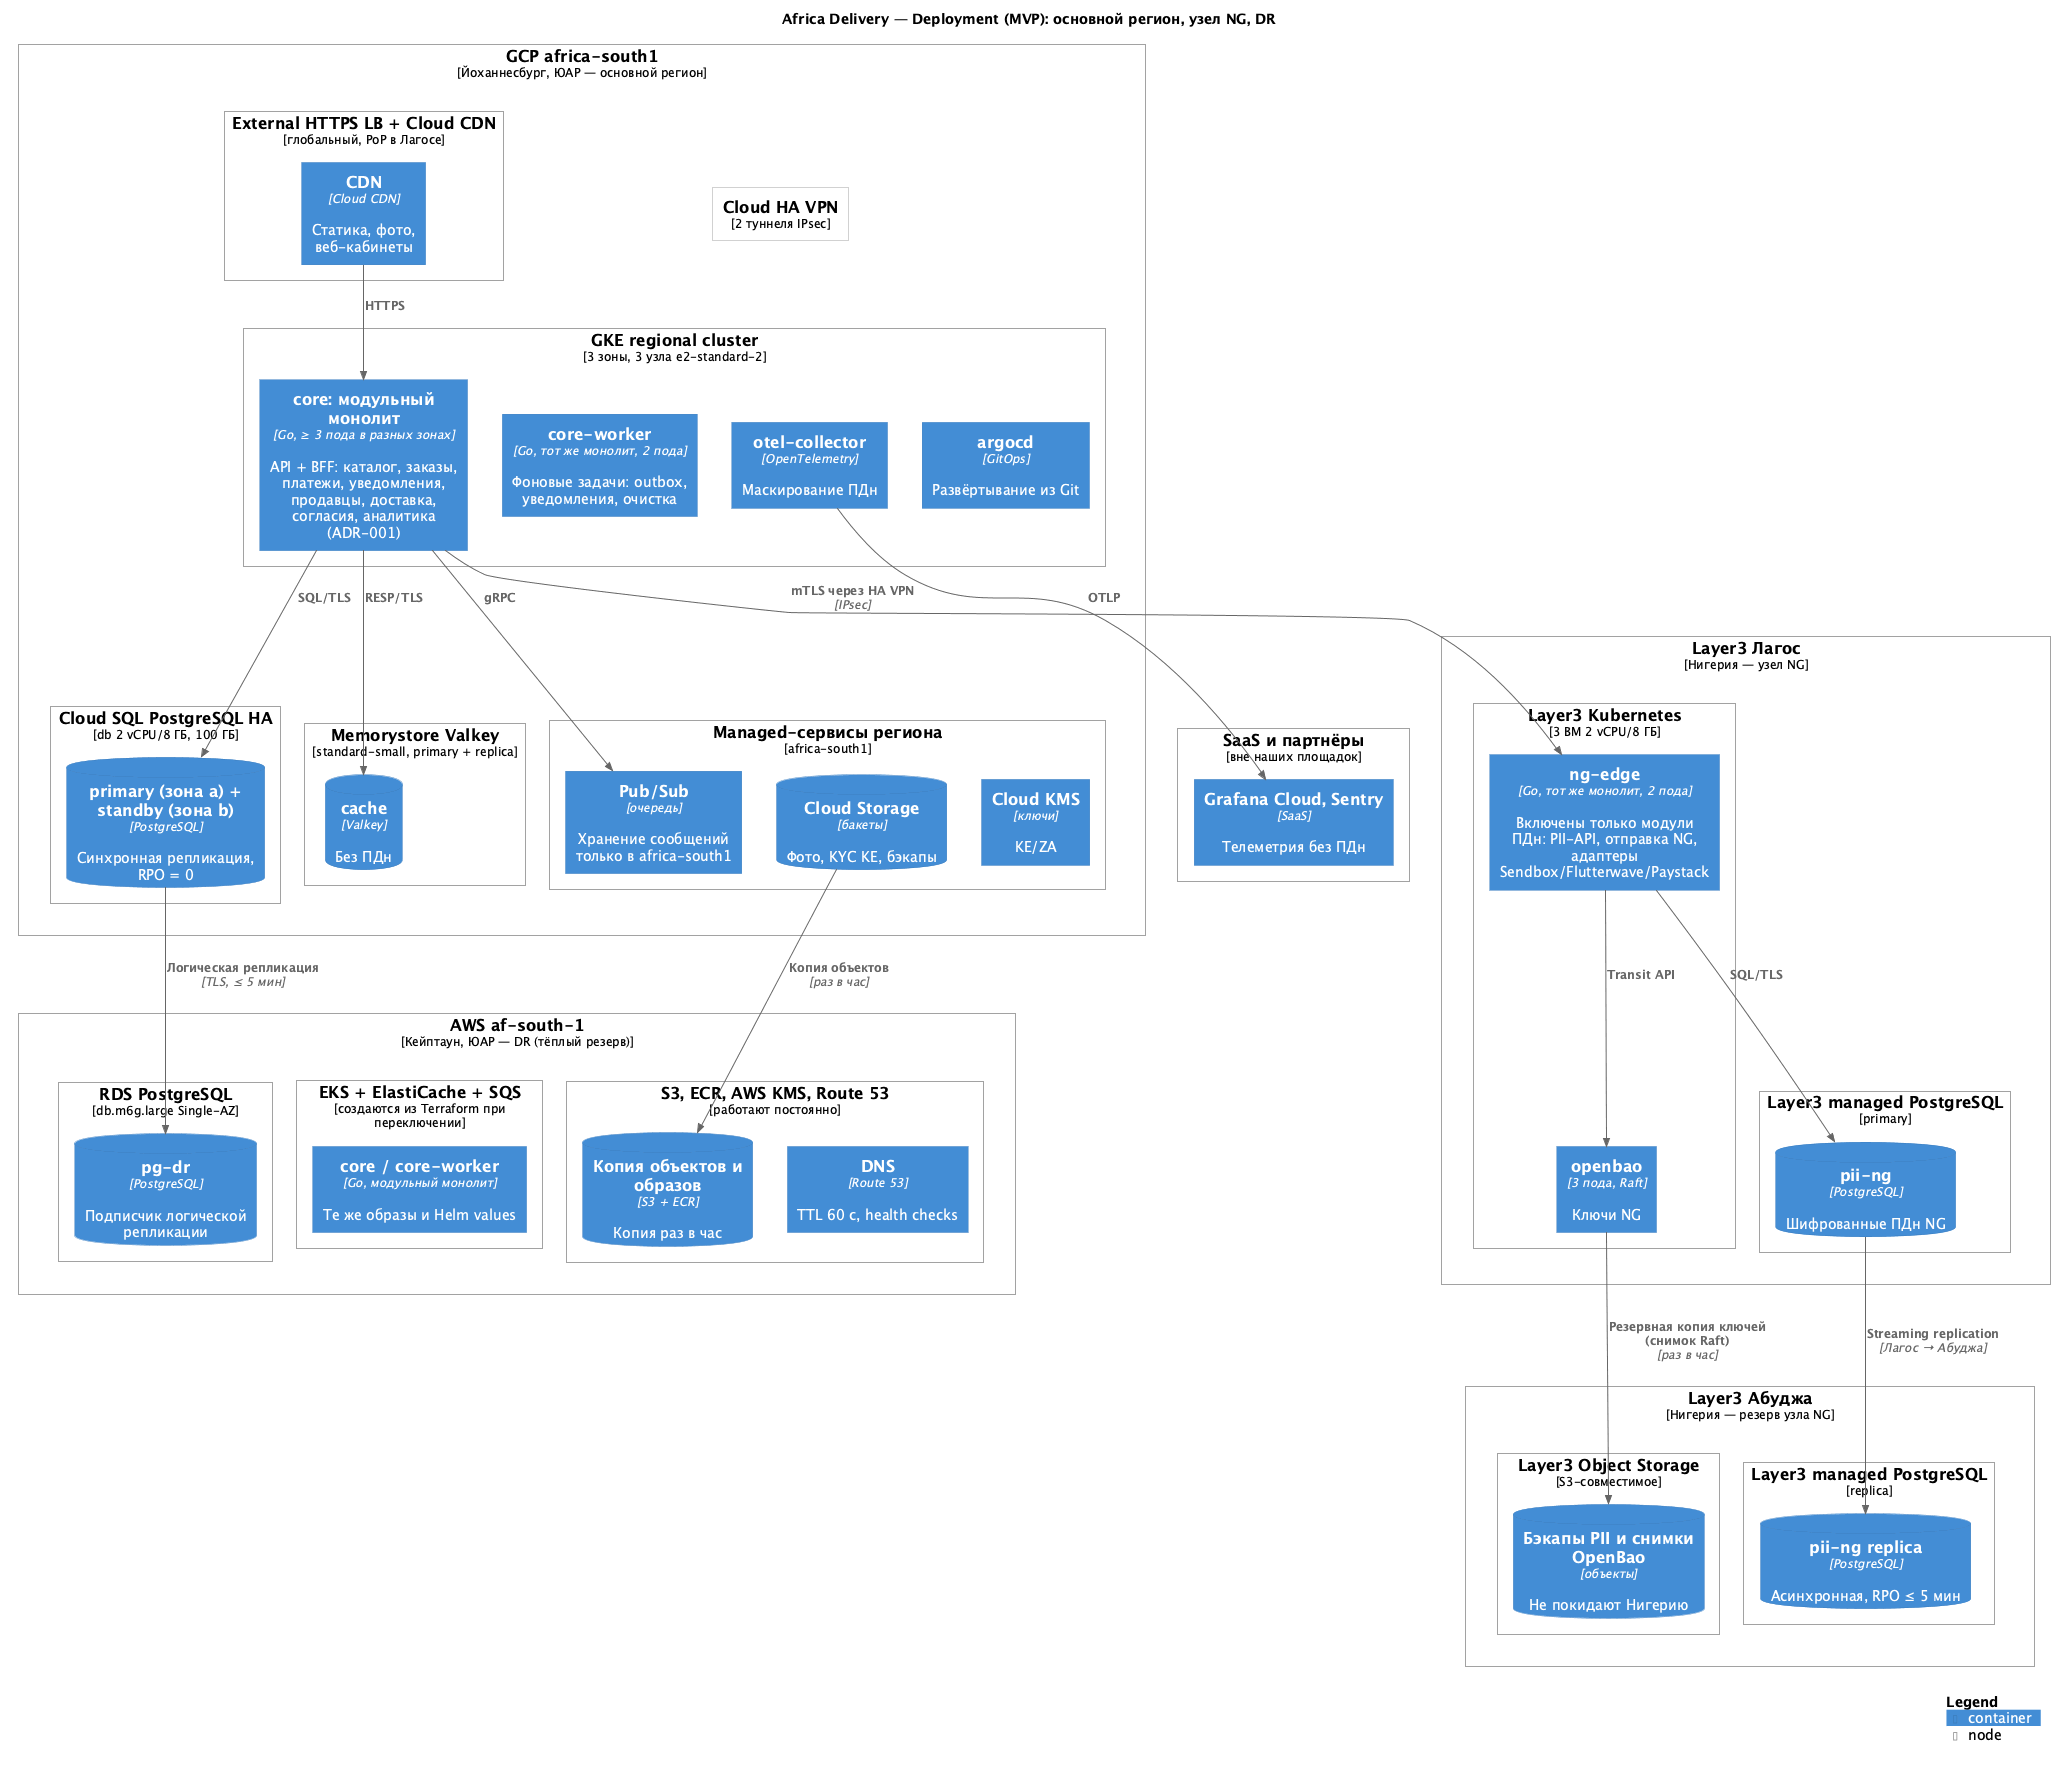

The diagram above was rendered by PlantUML. Its source (embedded in the PNG):
@startuml deployment-diagram
!include <C4/C4_Deployment>

LAYOUT_TOP_DOWN()
title Africa Delivery — Deployment (MVP): основной регион, узел NG, DR

Deployment_Node(gcp, "GCP africa-south1", "Йоханнесбург, ЮАР — основной регион") {
  Deployment_Node(lb, "External HTTPS LB + Cloud CDN", "глобальный, PoP в Лагосе") {
    Container(cdn, "CDN", "Cloud CDN", "Статика, фото, веб-кабинеты")
  }
  Deployment_Node(gke, "GKE regional cluster", "3 зоны, 3 узла e2-standard-2") {
    Container(api, "core: модульный монолит", "Go, ≥ 3 пода в разных зонах", "API + BFF: каталог, заказы, платежи, уведомления, продавцы, доставка, согласия, аналитика (ADR-001)")
    Container(worker, "core-worker", "Go, тот же монолит, 2 пода", "Фоновые задачи: outbox, уведомления, очистка")
    Container(otel, "otel-collector", "OpenTelemetry", "Маскирование ПДн")
    Container(argo, "argocd", "GitOps", "Развёртывание из Git")
  }
  Deployment_Node(sql, "Cloud SQL PostgreSQL HA", "db 2 vCPU/8 ГБ, 100 ГБ") {
    ContainerDb(pg, "primary (зона a) + standby (зона b)", "PostgreSQL", "Синхронная репликация, RPO = 0")
  }
  Deployment_Node(mem, "Memorystore Valkey", "standard-small, primary + replica") {
    ContainerDb(valkey, "cache", "Valkey", "Без ПДн")
  }
  Deployment_Node(svc, "Managed-сервисы региона", "africa-south1") {
    Container(pubsub, "Pub/Sub", "очередь", "Хранение сообщений только в africa-south1")
    ContainerDb(gcs, "Cloud Storage", "бакеты", "Фото, KYC KE, бэкапы")
    Container(kms, "Cloud KMS", "ключи", "KE/ZA")
  }
  Deployment_Node(vpn, "Cloud HA VPN", "2 туннеля IPsec")
}

Deployment_Node(los, "Layer3 Лагос", "Нигерия — узел NG") {
  Deployment_Node(l3k8s, "Layer3 Kubernetes", "3 ВМ 2 vCPU/8 ГБ") {
    Container(edge, "ng-edge", "Go, тот же монолит, 2 пода", "Включены только модули ПДн: PII-API, отправка NG, адаптеры Sendbox/Flutterwave/Paystack")
    Container(bao, "openbao", "3 пода, Raft", "Ключи NG")
  }
  Deployment_Node(l3db, "Layer3 managed PostgreSQL", "primary") {
    ContainerDb(pii, "pii-ng", "PostgreSQL", "Шифрованные ПДн NG")
  }
}

Deployment_Node(abv, "Layer3 Абуджа", "Нигерия — резерв узла NG") {
  Deployment_Node(l3rep, "Layer3 managed PostgreSQL", "replica") {
    ContainerDb(piirep, "pii-ng replica", "PostgreSQL", "Асинхронная, RPO ≤ 5 мин")
  }
  Deployment_Node(l3s3, "Layer3 Object Storage", "S3-совместимое") {
    ContainerDb(baosnap, "Бэкапы PII и снимки OpenBao", "объекты", "Не покидают Нигерию")
  }
}

Deployment_Node(aws, "AWS af-south-1", "Кейптаун, ЮАР — DR (тёплый резерв)") {
  Deployment_Node(rdsn, "RDS PostgreSQL", "db.m6g.large Single-AZ") {
    ContainerDb(rds, "pg-dr", "PostgreSQL", "Подписчик логической репликации")
  }
  Deployment_Node(eks, "EKS + ElastiCache + SQS", "создаются из Terraform при переключении") {
    Container(apidr, "core / core-worker", "Go, модульный монолит", "Те же образы и Helm values")
  }
  Deployment_Node(awssvc, "S3, ECR, AWS KMS, Route 53", "работают постоянно") {
    ContainerDb(s3, "Копия объектов и образов", "S3 + ECR", "Копия раз в час")
    Container(dns, "DNS", "Route 53", "TTL 60 с, health checks")
  }
}

Deployment_Node(ext, "SaaS и партнёры", "вне наших площадок") {
  Container(saas, "Grafana Cloud, Sentry", "SaaS", "Телеметрия без ПДн")
}

Rel(cdn, api, "HTTPS")
Rel(api, pg, "SQL/TLS")
Rel(api, valkey, "RESP/TLS")
Rel(api, pubsub, "gRPC")
Rel(api, edge, "mTLS через HA VPN", "IPsec")
Rel(edge, pii, "SQL/TLS")
Rel(edge, bao, "Transit API")
Rel(pii, piirep, "Streaming replication", "Лагос → Абуджа")
Rel(bao, baosnap, "Резервная копия ключей (снимок Raft)", "раз в час")
Rel(pg, rds, "Логическая репликация", "TLS, ≤ 5 мин")
Rel(gcs, s3, "Копия объектов", "раз в час")
Rel(otel, saas, "OTLP")

Lay_R(gcp, los)
Lay_D(los, abv)
Lay_D(gcp, aws)

SHOW_LEGEND()
@enduml